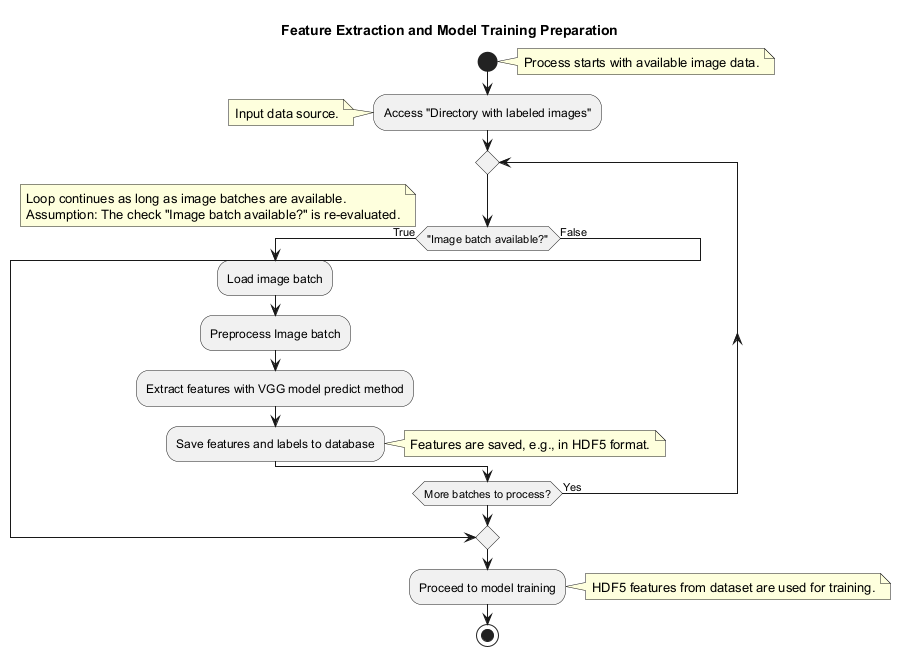

The diagram above was rendered by PlantUML. Its source (embedded in the PNG):
@startuml
title Feature Extraction and Model Training Preparation

start
note right: Process starts with available image data.

:Access "Directory with labeled images";
note left: Input data source.

repeat
  if ("Image batch available?") then (True)
    :Load image batch;
    :Preprocess Image batch;
    :Extract features with VGG model predict method;
    :Save features and labels to database;
    note right: Features are saved, e.g., in HDF5 format.
  else (False)
    break
  endif
repeat while (More batches to process?) is (Yes)
note left: Loop continues as long as image batches are available. \nAssumption: The check "Image batch available?" is re-evaluated.

:Proceed to model training;
note right: HDF5 features from dataset are used for training.

stop
@enduml